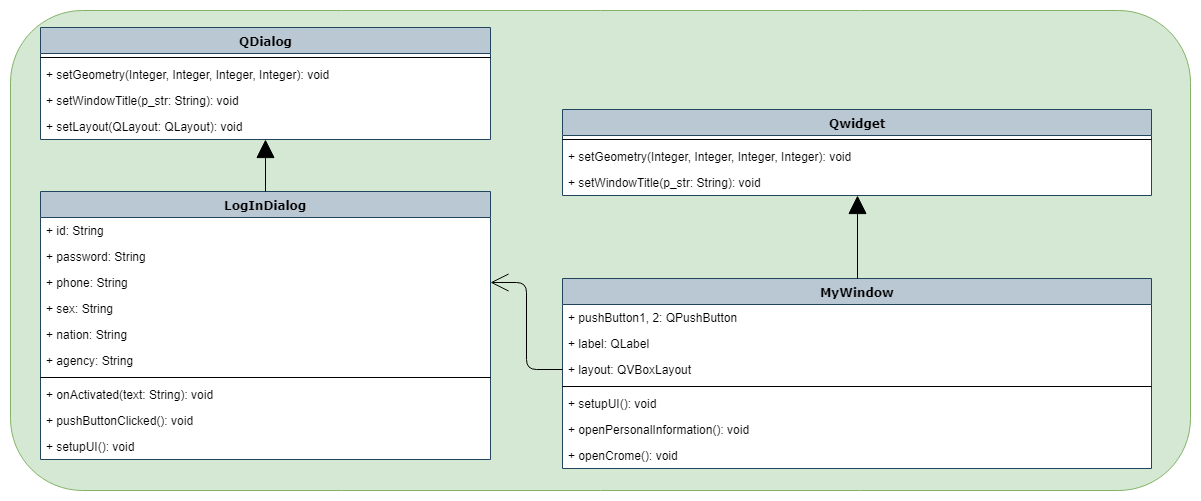

The diagram above was exported from draw.io. Its source (the exported page's mxGraphModel, read from the mxfile embedded in the PNG):
<mxGraphModel dx="1799" dy="1730" grid="1" gridSize="10" guides="1" tooltips="1" connect="1" arrows="1" fold="1" page="1" pageScale="1" pageWidth="827" pageHeight="1169" math="0" shadow="0">
  <root>
    <mxCell id="UTpkk-qm-no9950iWYRN-0" />
    <mxCell id="UTpkk-qm-no9950iWYRN-1" parent="UTpkk-qm-no9950iWYRN-0" />
    <mxCell id="UTpkk-qm-no9950iWYRN-2" value="" style="whiteSpace=wrap;html=1;shadow=0;fillColor=#d5e8d4;strokeColor=#82b366;rounded=1;glass=0;comic=0;" parent="UTpkk-qm-no9950iWYRN-1" vertex="1">
      <mxGeometry x="-140" y="-1060" width="1180" height="480" as="geometry" />
    </mxCell>
    <mxCell id="UTpkk-qm-no9950iWYRN-82" value="MyWindow" style="swimlane;html=1;fontStyle=1;align=center;verticalAlign=top;childLayout=stackLayout;horizontal=1;startSize=26;horizontalStack=0;resizeParent=1;resizeLast=0;collapsible=1;marginBottom=0;swimlaneFillColor=#ffffff;rounded=0;shadow=0;comic=0;labelBackgroundColor=none;strokeColor=#23445d;strokeWidth=1;fillColor=#bac8d3;fontFamily=Verdana;fontSize=12;" parent="UTpkk-qm-no9950iWYRN-1" vertex="1">
      <mxGeometry x="412" y="-792" width="589" height="190" as="geometry">
        <mxRectangle x="90" y="80" width="100" height="26" as="alternateBounds" />
      </mxGeometry>
    </mxCell>
    <mxCell id="UTpkk-qm-no9950iWYRN-83" value="+&amp;nbsp;&lt;span&gt;pushButton1, 2&lt;/span&gt;&lt;span&gt;:&amp;nbsp;&lt;/span&gt;&lt;span&gt;QPushButton&lt;/span&gt;" style="text;html=1;strokeColor=none;fillColor=none;align=left;verticalAlign=top;spacingLeft=4;spacingRight=4;whiteSpace=wrap;overflow=hidden;rotatable=0;points=[[0,0.5],[1,0.5]];portConstraint=eastwest;" parent="UTpkk-qm-no9950iWYRN-82" vertex="1">
      <mxGeometry y="26" width="589" height="26" as="geometry" />
    </mxCell>
    <mxCell id="UTpkk-qm-no9950iWYRN-84" value="+ label: QLabel" style="text;html=1;strokeColor=none;fillColor=none;align=left;verticalAlign=top;spacingLeft=4;spacingRight=4;whiteSpace=wrap;overflow=hidden;rotatable=0;points=[[0,0.5],[1,0.5]];portConstraint=eastwest;" parent="UTpkk-qm-no9950iWYRN-82" vertex="1">
      <mxGeometry y="52" width="589" height="26" as="geometry" />
    </mxCell>
    <mxCell id="UTpkk-qm-no9950iWYRN-85" value="+ layout: QVBoxLayout" style="text;html=1;strokeColor=none;fillColor=none;align=left;verticalAlign=top;spacingLeft=4;spacingRight=4;whiteSpace=wrap;overflow=hidden;rotatable=0;points=[[0,0.5],[1,0.5]];portConstraint=eastwest;" parent="UTpkk-qm-no9950iWYRN-82" vertex="1">
      <mxGeometry y="78" width="589" height="26" as="geometry" />
    </mxCell>
    <mxCell id="UTpkk-qm-no9950iWYRN-86" value="" style="line;html=1;strokeWidth=1;fillColor=none;align=left;verticalAlign=middle;spacingTop=-1;spacingLeft=3;spacingRight=3;rotatable=0;labelPosition=right;points=[];portConstraint=eastwest;" parent="UTpkk-qm-no9950iWYRN-82" vertex="1">
      <mxGeometry y="104" width="589" height="8" as="geometry" />
    </mxCell>
    <mxCell id="UTpkk-qm-no9950iWYRN-87" value="+&amp;nbsp;&lt;span&gt;setupUI&lt;/span&gt;&lt;span&gt;(): void&lt;/span&gt;&lt;br&gt;" style="text;html=1;strokeColor=none;fillColor=none;align=left;verticalAlign=top;spacingLeft=4;spacingRight=4;whiteSpace=wrap;overflow=hidden;rotatable=0;points=[[0,0.5],[1,0.5]];portConstraint=eastwest;" parent="UTpkk-qm-no9950iWYRN-82" vertex="1">
      <mxGeometry y="112" width="589" height="26" as="geometry" />
    </mxCell>
    <mxCell id="UTpkk-qm-no9950iWYRN-88" value="+&amp;nbsp;&lt;span&gt;openPersonalInformation&lt;/span&gt;&lt;span&gt;(): void&lt;/span&gt;&lt;br&gt;" style="text;html=1;strokeColor=none;fillColor=none;align=left;verticalAlign=top;spacingLeft=4;spacingRight=4;whiteSpace=wrap;overflow=hidden;rotatable=0;points=[[0,0.5],[1,0.5]];portConstraint=eastwest;" parent="UTpkk-qm-no9950iWYRN-82" vertex="1">
      <mxGeometry y="138" width="589" height="26" as="geometry" />
    </mxCell>
    <mxCell id="UTpkk-qm-no9950iWYRN-89" value="+&amp;nbsp;&lt;span&gt;openCrome&lt;/span&gt;&lt;span&gt;(): void&lt;/span&gt;&lt;br&gt;" style="text;html=1;strokeColor=none;fillColor=none;align=left;verticalAlign=top;spacingLeft=4;spacingRight=4;whiteSpace=wrap;overflow=hidden;rotatable=0;points=[[0,0.5],[1,0.5]];portConstraint=eastwest;" parent="UTpkk-qm-no9950iWYRN-82" vertex="1">
      <mxGeometry y="164" width="589" height="26" as="geometry" />
    </mxCell>
    <mxCell id="UTpkk-qm-no9950iWYRN-123" style="edgeStyle=orthogonalEdgeStyle;html=1;labelBackgroundColor=none;startFill=0;startSize=8;endArrow=block;endFill=1;endSize=16;fontFamily=Verdana;fontSize=12;exitX=0.5;exitY=0;exitDx=0;exitDy=0;entryX=0.5;entryY=1;entryDx=0;entryDy=0;" parent="UTpkk-qm-no9950iWYRN-1" source="UTpkk-qm-no9950iWYRN-82" target="UTpkk-qm-no9950iWYRN-124" edge="1">
      <mxGeometry relative="1" as="geometry">
        <mxPoint x="589.9285714285716" y="-845.4999912806918" as="sourcePoint" />
        <mxPoint x="706" y="-980" as="targetPoint" />
      </mxGeometry>
    </mxCell>
    <mxCell id="UTpkk-qm-no9950iWYRN-124" value="Qwidget" style="swimlane;html=1;fontStyle=1;align=center;verticalAlign=top;childLayout=stackLayout;horizontal=1;startSize=26;horizontalStack=0;resizeParent=1;resizeLast=0;collapsible=1;marginBottom=0;swimlaneFillColor=#ffffff;rounded=0;shadow=0;comic=0;labelBackgroundColor=none;strokeColor=#23445d;strokeWidth=1;fillColor=#bac8d3;fontFamily=Verdana;fontSize=12;" parent="UTpkk-qm-no9950iWYRN-1" vertex="1">
      <mxGeometry x="412" y="-961" width="589" height="86" as="geometry">
        <mxRectangle x="90" y="80" width="100" height="26" as="alternateBounds" />
      </mxGeometry>
    </mxCell>
    <mxCell id="UTpkk-qm-no9950iWYRN-125" value="" style="line;html=1;strokeWidth=1;fillColor=none;align=left;verticalAlign=middle;spacingTop=-1;spacingLeft=3;spacingRight=3;rotatable=0;labelPosition=right;points=[];portConstraint=eastwest;" parent="UTpkk-qm-no9950iWYRN-124" vertex="1">
      <mxGeometry y="26" width="589" height="8" as="geometry" />
    </mxCell>
    <mxCell id="UTpkk-qm-no9950iWYRN-126" value="+&amp;nbsp;setGeometry(Integer, Integer, Integer, Integer): void&lt;br&gt;" style="text;html=1;strokeColor=none;fillColor=none;align=left;verticalAlign=top;spacingLeft=4;spacingRight=4;whiteSpace=wrap;overflow=hidden;rotatable=0;points=[[0,0.5],[1,0.5]];portConstraint=eastwest;" parent="UTpkk-qm-no9950iWYRN-124" vertex="1">
      <mxGeometry y="34" width="589" height="26" as="geometry" />
    </mxCell>
    <mxCell id="UTpkk-qm-no9950iWYRN-127" value="+&amp;nbsp;setWindowTitle(p_str: String): void&lt;br&gt;" style="text;html=1;strokeColor=none;fillColor=none;align=left;verticalAlign=top;spacingLeft=4;spacingRight=4;whiteSpace=wrap;overflow=hidden;rotatable=0;points=[[0,0.5],[1,0.5]];portConstraint=eastwest;" parent="UTpkk-qm-no9950iWYRN-124" vertex="1">
      <mxGeometry y="60" width="589" height="26" as="geometry" />
    </mxCell>
    <mxCell id="UTpkk-qm-no9950iWYRN-128" value="LogInDialog" style="swimlane;html=1;fontStyle=1;align=center;verticalAlign=top;childLayout=stackLayout;horizontal=1;startSize=26;horizontalStack=0;resizeParent=1;resizeLast=0;collapsible=1;marginBottom=0;swimlaneFillColor=#ffffff;rounded=0;shadow=0;comic=0;labelBackgroundColor=none;strokeColor=#23445d;strokeWidth=1;fillColor=#bac8d3;fontFamily=Verdana;fontSize=12;" parent="UTpkk-qm-no9950iWYRN-1" vertex="1">
      <mxGeometry x="-110" y="-879" width="450" height="268" as="geometry">
        <mxRectangle x="90" y="80" width="100" height="26" as="alternateBounds" />
      </mxGeometry>
    </mxCell>
    <mxCell id="UTpkk-qm-no9950iWYRN-129" value="+ id: String" style="text;html=1;strokeColor=none;fillColor=none;align=left;verticalAlign=top;spacingLeft=4;spacingRight=4;whiteSpace=wrap;overflow=hidden;rotatable=0;points=[[0,0.5],[1,0.5]];portConstraint=eastwest;" parent="UTpkk-qm-no9950iWYRN-128" vertex="1">
      <mxGeometry y="26" width="450" height="26" as="geometry" />
    </mxCell>
    <mxCell id="UTpkk-qm-no9950iWYRN-130" value="+ password: String" style="text;html=1;strokeColor=none;fillColor=none;align=left;verticalAlign=top;spacingLeft=4;spacingRight=4;whiteSpace=wrap;overflow=hidden;rotatable=0;points=[[0,0.5],[1,0.5]];portConstraint=eastwest;" parent="UTpkk-qm-no9950iWYRN-128" vertex="1">
      <mxGeometry y="52" width="450" height="26" as="geometry" />
    </mxCell>
    <mxCell id="UTpkk-qm-no9950iWYRN-131" value="+ phone: String" style="text;html=1;strokeColor=none;fillColor=none;align=left;verticalAlign=top;spacingLeft=4;spacingRight=4;whiteSpace=wrap;overflow=hidden;rotatable=0;points=[[0,0.5],[1,0.5]];portConstraint=eastwest;" parent="UTpkk-qm-no9950iWYRN-128" vertex="1">
      <mxGeometry y="78" width="450" height="26" as="geometry" />
    </mxCell>
    <mxCell id="UTpkk-qm-no9950iWYRN-132" value="+ sex: String" style="text;html=1;strokeColor=none;fillColor=none;align=left;verticalAlign=top;spacingLeft=4;spacingRight=4;whiteSpace=wrap;overflow=hidden;rotatable=0;points=[[0,0.5],[1,0.5]];portConstraint=eastwest;" parent="UTpkk-qm-no9950iWYRN-128" vertex="1">
      <mxGeometry y="104" width="450" height="26" as="geometry" />
    </mxCell>
    <mxCell id="UTpkk-qm-no9950iWYRN-133" value="+ nation: String" style="text;html=1;strokeColor=none;fillColor=none;align=left;verticalAlign=top;spacingLeft=4;spacingRight=4;whiteSpace=wrap;overflow=hidden;rotatable=0;points=[[0,0.5],[1,0.5]];portConstraint=eastwest;" parent="UTpkk-qm-no9950iWYRN-128" vertex="1">
      <mxGeometry y="130" width="450" height="26" as="geometry" />
    </mxCell>
    <mxCell id="UTpkk-qm-no9950iWYRN-134" value="+ agency: String" style="text;html=1;strokeColor=none;fillColor=none;align=left;verticalAlign=top;spacingLeft=4;spacingRight=4;whiteSpace=wrap;overflow=hidden;rotatable=0;points=[[0,0.5],[1,0.5]];portConstraint=eastwest;" parent="UTpkk-qm-no9950iWYRN-128" vertex="1">
      <mxGeometry y="156" width="450" height="26" as="geometry" />
    </mxCell>
    <mxCell id="UTpkk-qm-no9950iWYRN-135" value="" style="line;html=1;strokeWidth=1;fillColor=none;align=left;verticalAlign=middle;spacingTop=-1;spacingLeft=3;spacingRight=3;rotatable=0;labelPosition=right;points=[];portConstraint=eastwest;" parent="UTpkk-qm-no9950iWYRN-128" vertex="1">
      <mxGeometry y="182" width="450" height="8" as="geometry" />
    </mxCell>
    <mxCell id="UTpkk-qm-no9950iWYRN-136" value="+&amp;nbsp;&lt;span&gt;onActivated&lt;/span&gt;&lt;span&gt;(text: String): void&lt;/span&gt;&lt;br&gt;" style="text;html=1;strokeColor=none;fillColor=none;align=left;verticalAlign=top;spacingLeft=4;spacingRight=4;whiteSpace=wrap;overflow=hidden;rotatable=0;points=[[0,0.5],[1,0.5]];portConstraint=eastwest;" parent="UTpkk-qm-no9950iWYRN-128" vertex="1">
      <mxGeometry y="190" width="450" height="26" as="geometry" />
    </mxCell>
    <mxCell id="UTpkk-qm-no9950iWYRN-137" value="+&amp;nbsp;&lt;span&gt;pushButtonClicked&lt;/span&gt;&lt;span&gt;(): void&lt;/span&gt;&lt;br&gt;" style="text;html=1;strokeColor=none;fillColor=none;align=left;verticalAlign=top;spacingLeft=4;spacingRight=4;whiteSpace=wrap;overflow=hidden;rotatable=0;points=[[0,0.5],[1,0.5]];portConstraint=eastwest;" parent="UTpkk-qm-no9950iWYRN-128" vertex="1">
      <mxGeometry y="216" width="450" height="26" as="geometry" />
    </mxCell>
    <mxCell id="UTpkk-qm-no9950iWYRN-138" value="+&amp;nbsp;&lt;span&gt;setupUI&lt;/span&gt;&lt;span&gt;(): void&lt;/span&gt;&lt;br&gt;" style="text;html=1;strokeColor=none;fillColor=none;align=left;verticalAlign=top;spacingLeft=4;spacingRight=4;whiteSpace=wrap;overflow=hidden;rotatable=0;points=[[0,0.5],[1,0.5]];portConstraint=eastwest;" parent="UTpkk-qm-no9950iWYRN-128" vertex="1">
      <mxGeometry y="242" width="450" height="26" as="geometry" />
    </mxCell>
    <mxCell id="UTpkk-qm-no9950iWYRN-139" style="edgeStyle=orthogonalEdgeStyle;html=1;labelBackgroundColor=none;startFill=0;startSize=8;endArrow=open;endFill=0;endSize=16;fontFamily=Verdana;fontSize=12;entryX=1;entryY=0.5;entryDx=0;entryDy=0;exitX=0;exitY=0.5;exitDx=0;exitDy=0;" parent="UTpkk-qm-no9950iWYRN-1" source="UTpkk-qm-no9950iWYRN-85" target="UTpkk-qm-no9950iWYRN-131" edge="1">
      <mxGeometry relative="1" as="geometry">
        <mxPoint x="716.1428571428573" y="-585.2857142857142" as="sourcePoint" />
        <mxPoint x="716.1428571428573" y="-472.42857142857133" as="targetPoint" />
      </mxGeometry>
    </mxCell>
    <mxCell id="UTpkk-qm-no9950iWYRN-140" style="edgeStyle=orthogonalEdgeStyle;html=1;labelBackgroundColor=none;startFill=0;startSize=8;endArrow=block;endFill=1;endSize=16;fontFamily=Verdana;fontSize=12;exitX=0.5;exitY=0;exitDx=0;exitDy=0;entryX=0.5;entryY=1;entryDx=0;entryDy=0;" parent="UTpkk-qm-no9950iWYRN-1" source="UTpkk-qm-no9950iWYRN-128" target="UTpkk-qm-no9950iWYRN-141" edge="1">
      <mxGeometry relative="1" as="geometry">
        <mxPoint x="574.1428571428573" y="-755.2857142857142" as="sourcePoint" />
        <mxPoint x="110" y="-850" as="targetPoint" />
      </mxGeometry>
    </mxCell>
    <mxCell id="UTpkk-qm-no9950iWYRN-141" value="QDialog" style="swimlane;html=1;fontStyle=1;align=center;verticalAlign=top;childLayout=stackLayout;horizontal=1;startSize=26;horizontalStack=0;resizeParent=1;resizeLast=0;collapsible=1;marginBottom=0;swimlaneFillColor=#ffffff;rounded=0;shadow=0;comic=0;labelBackgroundColor=none;strokeColor=#23445d;strokeWidth=1;fillColor=#bac8d3;fontFamily=Verdana;fontSize=12;" parent="UTpkk-qm-no9950iWYRN-1" vertex="1">
      <mxGeometry x="-110" y="-1043" width="450" height="112" as="geometry">
        <mxRectangle x="90" y="80" width="100" height="26" as="alternateBounds" />
      </mxGeometry>
    </mxCell>
    <mxCell id="UTpkk-qm-no9950iWYRN-142" value="" style="line;html=1;strokeWidth=1;fillColor=none;align=left;verticalAlign=middle;spacingTop=-1;spacingLeft=3;spacingRight=3;rotatable=0;labelPosition=right;points=[];portConstraint=eastwest;" parent="UTpkk-qm-no9950iWYRN-141" vertex="1">
      <mxGeometry y="26" width="450" height="8" as="geometry" />
    </mxCell>
    <mxCell id="UTpkk-qm-no9950iWYRN-143" value="+&amp;nbsp;&lt;span&gt;setGeometry&lt;/span&gt;&lt;span&gt;(Integer, Integer, Integer, Integer): void&lt;/span&gt;&lt;br&gt;" style="text;html=1;strokeColor=none;fillColor=none;align=left;verticalAlign=top;spacingLeft=4;spacingRight=4;whiteSpace=wrap;overflow=hidden;rotatable=0;points=[[0,0.5],[1,0.5]];portConstraint=eastwest;" parent="UTpkk-qm-no9950iWYRN-141" vertex="1">
      <mxGeometry y="34" width="450" height="26" as="geometry" />
    </mxCell>
    <mxCell id="UTpkk-qm-no9950iWYRN-144" value="+&amp;nbsp;&lt;span&gt;setWindowTitle&lt;/span&gt;&lt;span&gt;(&lt;/span&gt;&lt;span&gt;p_str&lt;/span&gt;&lt;span&gt;: String): void&lt;/span&gt;&lt;br&gt;" style="text;html=1;strokeColor=none;fillColor=none;align=left;verticalAlign=top;spacingLeft=4;spacingRight=4;whiteSpace=wrap;overflow=hidden;rotatable=0;points=[[0,0.5],[1,0.5]];portConstraint=eastwest;" parent="UTpkk-qm-no9950iWYRN-141" vertex="1">
      <mxGeometry y="60" width="450" height="26" as="geometry" />
    </mxCell>
    <mxCell id="UTpkk-qm-no9950iWYRN-145" value="+&amp;nbsp;&lt;span&gt;setLayout&lt;/span&gt;&lt;span&gt;(&lt;/span&gt;&lt;span&gt;QLayout&lt;/span&gt;&lt;span&gt;: QLayout): void&lt;/span&gt;&lt;br&gt;" style="text;html=1;strokeColor=none;fillColor=none;align=left;verticalAlign=top;spacingLeft=4;spacingRight=4;whiteSpace=wrap;overflow=hidden;rotatable=0;points=[[0,0.5],[1,0.5]];portConstraint=eastwest;" parent="UTpkk-qm-no9950iWYRN-141" vertex="1">
      <mxGeometry y="86" width="450" height="26" as="geometry" />
    </mxCell>
  </root>
</mxGraphModel>